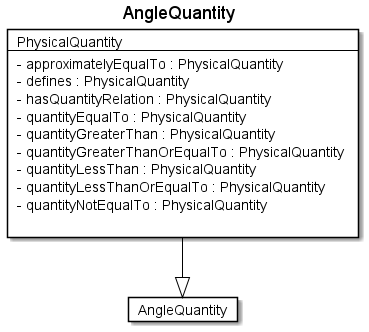

The diagram above was rendered by PlantUML. Its source (embedded in the PNG):
@startuml
Title AngleQuantity 

Card AngleQuantity #fff [
AngleQuantity
]
Card PhysicalQuantity #fff [
PhysicalQuantity
----
- approximatelyEqualTo : PhysicalQuantity 
- defines : PhysicalQuantity 
- hasQuantityRelation : PhysicalQuantity 
- quantityEqualTo : PhysicalQuantity 
- quantityGreaterThan : PhysicalQuantity 
- quantityGreaterThanOrEqualTo : PhysicalQuantity 
- quantityLessThan : PhysicalQuantity 
- quantityLessThanOrEqualTo : PhysicalQuantity 
- quantityNotEqualTo : PhysicalQuantity 

]
PhysicalQuantity --|> AngleQuantity  #000 
@enduml